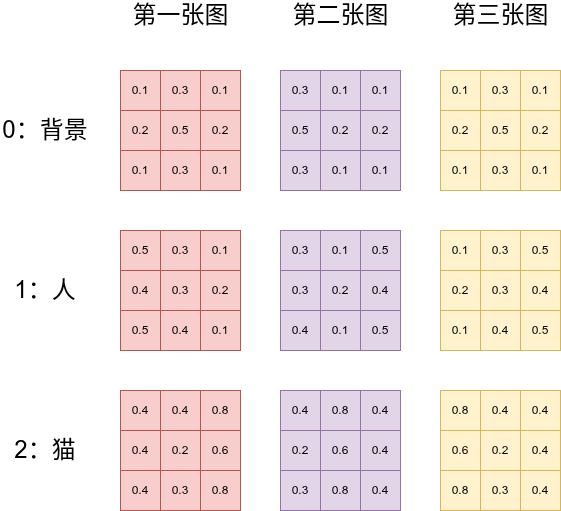

The diagram above was exported from draw.io. Its source (the exported page's mxGraphModel, read from the mxfile embedded in the PNG):
<mxGraphModel dx="1342" dy="968" grid="1" gridSize="10" guides="1" tooltips="1" connect="1" arrows="1" fold="1" page="1" pageScale="1" pageWidth="827" pageHeight="1169" math="0" shadow="0">
  <root>
    <mxCell id="0" />
    <mxCell id="1" parent="0" />
    <mxCell id="LOwr6O75d6TC6XaV2e6b-1" parent="1" style="whiteSpace=wrap;html=1;aspect=fixed;fillColor=#f8cecc;strokeColor=#b85450;" value="0.2" vertex="1">
      <mxGeometry height="40" width="40" x="160" y="200" as="geometry" />
    </mxCell>
    <mxCell id="LOwr6O75d6TC6XaV2e6b-2" parent="1" style="whiteSpace=wrap;html=1;aspect=fixed;fillColor=#f8cecc;strokeColor=#b85450;" value="0.5" vertex="1">
      <mxGeometry height="40" width="40" x="200" y="200" as="geometry" />
    </mxCell>
    <mxCell id="LOwr6O75d6TC6XaV2e6b-3" parent="1" style="whiteSpace=wrap;html=1;aspect=fixed;fillColor=#f8cecc;strokeColor=#b85450;" value="0.2" vertex="1">
      <mxGeometry height="40" width="40" x="240" y="200" as="geometry" />
    </mxCell>
    <mxCell id="LOwr6O75d6TC6XaV2e6b-5" parent="1" style="whiteSpace=wrap;html=1;aspect=fixed;fillColor=#f8cecc;strokeColor=#b85450;" value="0.1" vertex="1">
      <mxGeometry height="40" width="40" x="160" y="160" as="geometry" />
    </mxCell>
    <mxCell id="LOwr6O75d6TC6XaV2e6b-6" parent="1" style="whiteSpace=wrap;html=1;aspect=fixed;fillColor=#f8cecc;strokeColor=#b85450;" value="0.3" vertex="1">
      <mxGeometry height="40" width="40" x="200" y="160" as="geometry" />
    </mxCell>
    <mxCell id="LOwr6O75d6TC6XaV2e6b-7" parent="1" style="whiteSpace=wrap;html=1;aspect=fixed;fillColor=#f8cecc;strokeColor=#b85450;" value="0.1" vertex="1">
      <mxGeometry height="40" width="40" x="240" y="160" as="geometry" />
    </mxCell>
    <mxCell id="LOwr6O75d6TC6XaV2e6b-13" parent="1" style="whiteSpace=wrap;html=1;aspect=fixed;fillColor=#f8cecc;strokeColor=#b85450;" value="0.1" vertex="1">
      <mxGeometry height="40" width="40" x="160" y="240" as="geometry" />
    </mxCell>
    <mxCell id="LOwr6O75d6TC6XaV2e6b-14" parent="1" style="whiteSpace=wrap;html=1;aspect=fixed;fillColor=#f8cecc;strokeColor=#b85450;" value="0.3" vertex="1">
      <mxGeometry height="40" width="40" x="200" y="240" as="geometry" />
    </mxCell>
    <mxCell id="LOwr6O75d6TC6XaV2e6b-15" parent="1" style="whiteSpace=wrap;html=1;aspect=fixed;fillColor=#f8cecc;strokeColor=#b85450;" value="0.1" vertex="1">
      <mxGeometry height="40" width="40" x="240" y="240" as="geometry" />
    </mxCell>
    <mxCell id="LOwr6O75d6TC6XaV2e6b-51" parent="1" style="whiteSpace=wrap;html=1;aspect=fixed;fillColor=#f8cecc;strokeColor=#b85450;" value="0.4" vertex="1">
      <mxGeometry height="40" width="40" x="160" y="360" as="geometry" />
    </mxCell>
    <mxCell id="LOwr6O75d6TC6XaV2e6b-52" parent="1" style="whiteSpace=wrap;html=1;aspect=fixed;fillColor=#f8cecc;strokeColor=#b85450;" value="0.3" vertex="1">
      <mxGeometry height="40" width="40" x="200" y="360" as="geometry" />
    </mxCell>
    <mxCell id="LOwr6O75d6TC6XaV2e6b-53" parent="1" style="whiteSpace=wrap;html=1;aspect=fixed;fillColor=#f8cecc;strokeColor=#b85450;" value="0.2" vertex="1">
      <mxGeometry height="40" width="40" x="240" y="360" as="geometry" />
    </mxCell>
    <mxCell id="LOwr6O75d6TC6XaV2e6b-54" parent="1" style="whiteSpace=wrap;html=1;aspect=fixed;fillColor=#f8cecc;strokeColor=#b85450;" value="0.5" vertex="1">
      <mxGeometry height="40" width="40" x="160" y="320" as="geometry" />
    </mxCell>
    <mxCell id="LOwr6O75d6TC6XaV2e6b-55" parent="1" style="whiteSpace=wrap;html=1;aspect=fixed;fillColor=#f8cecc;strokeColor=#b85450;" value="0.3" vertex="1">
      <mxGeometry height="40" width="40" x="200" y="320" as="geometry" />
    </mxCell>
    <mxCell id="LOwr6O75d6TC6XaV2e6b-56" parent="1" style="whiteSpace=wrap;html=1;aspect=fixed;fillColor=#f8cecc;strokeColor=#b85450;" value="0.1" vertex="1">
      <mxGeometry height="40" width="40" x="240" y="320" as="geometry" />
    </mxCell>
    <mxCell id="LOwr6O75d6TC6XaV2e6b-57" parent="1" style="whiteSpace=wrap;html=1;aspect=fixed;fillColor=#f8cecc;strokeColor=#b85450;" value="0.5" vertex="1">
      <mxGeometry height="40" width="40" x="160" y="400" as="geometry" />
    </mxCell>
    <mxCell id="LOwr6O75d6TC6XaV2e6b-58" parent="1" style="whiteSpace=wrap;html=1;aspect=fixed;fillColor=#f8cecc;strokeColor=#b85450;" value="0.4" vertex="1">
      <mxGeometry height="40" width="40" x="200" y="400" as="geometry" />
    </mxCell>
    <mxCell id="LOwr6O75d6TC6XaV2e6b-59" parent="1" style="whiteSpace=wrap;html=1;aspect=fixed;fillColor=#f8cecc;strokeColor=#b85450;" value="0.1" vertex="1">
      <mxGeometry height="40" width="40" x="240" y="400" as="geometry" />
    </mxCell>
    <mxCell id="LOwr6O75d6TC6XaV2e6b-78" parent="1" style="whiteSpace=wrap;html=1;aspect=fixed;fillColor=#f8cecc;strokeColor=#b85450;" value="0.4" vertex="1">
      <mxGeometry height="40" width="40" x="160" y="520" as="geometry" />
    </mxCell>
    <mxCell id="LOwr6O75d6TC6XaV2e6b-79" parent="1" style="whiteSpace=wrap;html=1;aspect=fixed;fillColor=#f8cecc;strokeColor=#b85450;" value="0.2" vertex="1">
      <mxGeometry height="40" width="40" x="200" y="520" as="geometry" />
    </mxCell>
    <mxCell id="LOwr6O75d6TC6XaV2e6b-80" parent="1" style="whiteSpace=wrap;html=1;aspect=fixed;fillColor=#f8cecc;strokeColor=#b85450;" value="0.6" vertex="1">
      <mxGeometry height="40" width="40" x="240" y="520" as="geometry" />
    </mxCell>
    <mxCell id="LOwr6O75d6TC6XaV2e6b-81" parent="1" style="whiteSpace=wrap;html=1;aspect=fixed;fillColor=#f8cecc;strokeColor=#b85450;" value="0.4" vertex="1">
      <mxGeometry height="40" width="40" x="160" y="480" as="geometry" />
    </mxCell>
    <mxCell id="LOwr6O75d6TC6XaV2e6b-82" parent="1" style="whiteSpace=wrap;html=1;aspect=fixed;fillColor=#f8cecc;strokeColor=#b85450;" value="0.4" vertex="1">
      <mxGeometry height="40" width="40" x="200" y="480" as="geometry" />
    </mxCell>
    <mxCell id="LOwr6O75d6TC6XaV2e6b-83" parent="1" style="whiteSpace=wrap;html=1;aspect=fixed;fillColor=#f8cecc;strokeColor=#b85450;" value="0.8" vertex="1">
      <mxGeometry height="40" width="40" x="240" y="480" as="geometry" />
    </mxCell>
    <mxCell id="LOwr6O75d6TC6XaV2e6b-84" parent="1" style="whiteSpace=wrap;html=1;aspect=fixed;fillColor=#f8cecc;strokeColor=#b85450;" value="0.4" vertex="1">
      <mxGeometry height="40" width="40" x="160" y="560" as="geometry" />
    </mxCell>
    <mxCell id="LOwr6O75d6TC6XaV2e6b-85" parent="1" style="whiteSpace=wrap;html=1;aspect=fixed;fillColor=#f8cecc;strokeColor=#b85450;" value="0.3" vertex="1">
      <mxGeometry height="40" width="40" x="200" y="560" as="geometry" />
    </mxCell>
    <mxCell id="LOwr6O75d6TC6XaV2e6b-86" parent="1" style="whiteSpace=wrap;html=1;aspect=fixed;fillColor=#f8cecc;strokeColor=#b85450;" value="0.8" vertex="1">
      <mxGeometry height="40" width="40" x="240" y="560" as="geometry" />
    </mxCell>
    <mxCell id="LOwr6O75d6TC6XaV2e6b-132" parent="1" style="text;html=1;whiteSpace=wrap;strokeColor=none;fillColor=none;align=center;verticalAlign=middle;rounded=0;" value="&lt;font style=&quot;font-size: 24px;&quot;&gt;0：背景&lt;/font&gt;" vertex="1">
      <mxGeometry height="30" width="90" x="40" y="205" as="geometry" />
    </mxCell>
    <mxCell id="LOwr6O75d6TC6XaV2e6b-133" parent="1" style="text;html=1;whiteSpace=wrap;strokeColor=none;fillColor=none;align=center;verticalAlign=middle;rounded=0;" value="&lt;font style=&quot;font-size: 24px;&quot;&gt;1：人&lt;/font&gt;" vertex="1">
      <mxGeometry height="30" width="90" x="40" y="365" as="geometry" />
    </mxCell>
    <mxCell id="LOwr6O75d6TC6XaV2e6b-134" parent="1" style="text;html=1;whiteSpace=wrap;strokeColor=none;fillColor=none;align=center;verticalAlign=middle;rounded=0;" value="&lt;font style=&quot;font-size: 24px;&quot;&gt;2：猫&lt;/font&gt;" vertex="1">
      <mxGeometry height="30" width="90" x="40" y="525" as="geometry" />
    </mxCell>
    <mxCell id="LOwr6O75d6TC6XaV2e6b-136" parent="1" style="whiteSpace=wrap;html=1;aspect=fixed;fillColor=#e1d5e7;strokeColor=#9673a6;" value="0.5" vertex="1">
      <mxGeometry height="40" width="40" x="320" y="200" as="geometry" />
    </mxCell>
    <mxCell id="LOwr6O75d6TC6XaV2e6b-137" parent="1" style="whiteSpace=wrap;html=1;aspect=fixed;fillColor=#e1d5e7;strokeColor=#9673a6;" value="0.3" vertex="1">
      <mxGeometry height="40" width="40" x="320" y="160" as="geometry" />
    </mxCell>
    <mxCell id="LOwr6O75d6TC6XaV2e6b-138" parent="1" style="whiteSpace=wrap;html=1;aspect=fixed;fillColor=#e1d5e7;strokeColor=#9673a6;" value="0.3" vertex="1">
      <mxGeometry height="40" width="40" x="320" y="240" as="geometry" />
    </mxCell>
    <mxCell id="LOwr6O75d6TC6XaV2e6b-139" parent="1" style="whiteSpace=wrap;html=1;aspect=fixed;fillColor=#e1d5e7;strokeColor=#9673a6;" value="0.3" vertex="1">
      <mxGeometry height="40" width="40" x="320" y="360" as="geometry" />
    </mxCell>
    <mxCell id="LOwr6O75d6TC6XaV2e6b-140" parent="1" style="whiteSpace=wrap;html=1;aspect=fixed;fillColor=#e1d5e7;strokeColor=#9673a6;" value="0.3" vertex="1">
      <mxGeometry height="40" width="40" x="320" y="320" as="geometry" />
    </mxCell>
    <mxCell id="LOwr6O75d6TC6XaV2e6b-141" parent="1" style="whiteSpace=wrap;html=1;aspect=fixed;fillColor=#e1d5e7;strokeColor=#9673a6;" value="0.4" vertex="1">
      <mxGeometry height="40" width="40" x="320" y="400" as="geometry" />
    </mxCell>
    <mxCell id="LOwr6O75d6TC6XaV2e6b-142" parent="1" style="whiteSpace=wrap;html=1;aspect=fixed;fillColor=#e1d5e7;strokeColor=#9673a6;" value="0.2" vertex="1">
      <mxGeometry height="40" width="40" x="320" y="520" as="geometry" />
    </mxCell>
    <mxCell id="LOwr6O75d6TC6XaV2e6b-143" parent="1" style="whiteSpace=wrap;html=1;aspect=fixed;fillColor=#e1d5e7;strokeColor=#9673a6;" value="0.4" vertex="1">
      <mxGeometry height="40" width="40" x="320" y="480" as="geometry" />
    </mxCell>
    <mxCell id="LOwr6O75d6TC6XaV2e6b-144" parent="1" style="whiteSpace=wrap;html=1;aspect=fixed;fillColor=#e1d5e7;strokeColor=#9673a6;" value="0.3" vertex="1">
      <mxGeometry height="40" width="40" x="320" y="560" as="geometry" />
    </mxCell>
    <mxCell id="LOwr6O75d6TC6XaV2e6b-145" parent="1" style="whiteSpace=wrap;html=1;aspect=fixed;fillColor=#e1d5e7;strokeColor=#9673a6;" value="0.2" vertex="1">
      <mxGeometry height="40" width="40" x="360" y="200" as="geometry" />
    </mxCell>
    <mxCell id="LOwr6O75d6TC6XaV2e6b-146" parent="1" style="whiteSpace=wrap;html=1;aspect=fixed;fillColor=#e1d5e7;strokeColor=#9673a6;" value="0.1" vertex="1">
      <mxGeometry height="40" width="40" x="360" y="160" as="geometry" />
    </mxCell>
    <mxCell id="LOwr6O75d6TC6XaV2e6b-147" parent="1" style="whiteSpace=wrap;html=1;aspect=fixed;fillColor=#e1d5e7;strokeColor=#9673a6;" value="0.1" vertex="1">
      <mxGeometry height="40" width="40" x="360" y="240" as="geometry" />
    </mxCell>
    <mxCell id="LOwr6O75d6TC6XaV2e6b-148" parent="1" style="whiteSpace=wrap;html=1;aspect=fixed;fillColor=#e1d5e7;strokeColor=#9673a6;" value="0.2" vertex="1">
      <mxGeometry height="40" width="40" x="360" y="360" as="geometry" />
    </mxCell>
    <mxCell id="LOwr6O75d6TC6XaV2e6b-149" parent="1" style="whiteSpace=wrap;html=1;aspect=fixed;fillColor=#e1d5e7;strokeColor=#9673a6;" value="0.1" vertex="1">
      <mxGeometry height="40" width="40" x="360" y="320" as="geometry" />
    </mxCell>
    <mxCell id="LOwr6O75d6TC6XaV2e6b-150" parent="1" style="whiteSpace=wrap;html=1;aspect=fixed;fillColor=#e1d5e7;strokeColor=#9673a6;" value="0.1" vertex="1">
      <mxGeometry height="40" width="40" x="360" y="400" as="geometry" />
    </mxCell>
    <mxCell id="LOwr6O75d6TC6XaV2e6b-151" parent="1" style="whiteSpace=wrap;html=1;aspect=fixed;fillColor=#e1d5e7;strokeColor=#9673a6;" value="0.6" vertex="1">
      <mxGeometry height="40" width="40" x="360" y="520" as="geometry" />
    </mxCell>
    <mxCell id="LOwr6O75d6TC6XaV2e6b-152" parent="1" style="whiteSpace=wrap;html=1;aspect=fixed;fillColor=#e1d5e7;strokeColor=#9673a6;" value="0.8" vertex="1">
      <mxGeometry height="40" width="40" x="360" y="480" as="geometry" />
    </mxCell>
    <mxCell id="LOwr6O75d6TC6XaV2e6b-153" parent="1" style="whiteSpace=wrap;html=1;aspect=fixed;fillColor=#e1d5e7;strokeColor=#9673a6;" value="0.8" vertex="1">
      <mxGeometry height="40" width="40" x="360" y="560" as="geometry" />
    </mxCell>
    <mxCell id="LOwr6O75d6TC6XaV2e6b-154" parent="1" style="whiteSpace=wrap;html=1;aspect=fixed;fillColor=#e1d5e7;strokeColor=#9673a6;" value="0.2" vertex="1">
      <mxGeometry height="40" width="40" x="400" y="200" as="geometry" />
    </mxCell>
    <mxCell id="LOwr6O75d6TC6XaV2e6b-155" parent="1" style="whiteSpace=wrap;html=1;aspect=fixed;fillColor=#e1d5e7;strokeColor=#9673a6;" value="0.1" vertex="1">
      <mxGeometry height="40" width="40" x="400" y="160" as="geometry" />
    </mxCell>
    <mxCell id="LOwr6O75d6TC6XaV2e6b-156" parent="1" style="whiteSpace=wrap;html=1;aspect=fixed;fillColor=#e1d5e7;strokeColor=#9673a6;" value="0.1" vertex="1">
      <mxGeometry height="40" width="40" x="400" y="240" as="geometry" />
    </mxCell>
    <mxCell id="LOwr6O75d6TC6XaV2e6b-157" parent="1" style="whiteSpace=wrap;html=1;aspect=fixed;fillColor=#e1d5e7;strokeColor=#9673a6;" value="0.4" vertex="1">
      <mxGeometry height="40" width="40" x="400" y="360" as="geometry" />
    </mxCell>
    <mxCell id="LOwr6O75d6TC6XaV2e6b-158" parent="1" style="whiteSpace=wrap;html=1;aspect=fixed;fillColor=#e1d5e7;strokeColor=#9673a6;" value="0.5" vertex="1">
      <mxGeometry height="40" width="40" x="400" y="320" as="geometry" />
    </mxCell>
    <mxCell id="LOwr6O75d6TC6XaV2e6b-159" parent="1" style="whiteSpace=wrap;html=1;aspect=fixed;fillColor=#e1d5e7;strokeColor=#9673a6;" value="0.5" vertex="1">
      <mxGeometry height="40" width="40" x="400" y="400" as="geometry" />
    </mxCell>
    <mxCell id="LOwr6O75d6TC6XaV2e6b-160" parent="1" style="whiteSpace=wrap;html=1;aspect=fixed;fillColor=#e1d5e7;strokeColor=#9673a6;" value="0.4" vertex="1">
      <mxGeometry height="40" width="40" x="400" y="520" as="geometry" />
    </mxCell>
    <mxCell id="LOwr6O75d6TC6XaV2e6b-161" parent="1" style="whiteSpace=wrap;html=1;aspect=fixed;fillColor=#e1d5e7;strokeColor=#9673a6;" value="0.4" vertex="1">
      <mxGeometry height="40" width="40" x="400" y="480" as="geometry" />
    </mxCell>
    <mxCell id="LOwr6O75d6TC6XaV2e6b-162" parent="1" style="whiteSpace=wrap;html=1;aspect=fixed;fillColor=#e1d5e7;strokeColor=#9673a6;" value="0.4" vertex="1">
      <mxGeometry height="40" width="40" x="400" y="560" as="geometry" />
    </mxCell>
    <mxCell id="LOwr6O75d6TC6XaV2e6b-163" parent="1" style="whiteSpace=wrap;html=1;aspect=fixed;fillColor=#fff2cc;strokeColor=#d6b656;" value="0.5" vertex="1">
      <mxGeometry height="40" width="40" x="520" y="200" as="geometry" />
    </mxCell>
    <mxCell id="LOwr6O75d6TC6XaV2e6b-164" parent="1" style="whiteSpace=wrap;html=1;aspect=fixed;fillColor=#fff2cc;strokeColor=#d6b656;" value="0.3" vertex="1">
      <mxGeometry height="40" width="40" x="520" y="160" as="geometry" />
    </mxCell>
    <mxCell id="LOwr6O75d6TC6XaV2e6b-165" parent="1" style="whiteSpace=wrap;html=1;aspect=fixed;fillColor=#fff2cc;strokeColor=#d6b656;" value="0.3" vertex="1">
      <mxGeometry height="40" width="40" x="520" y="240" as="geometry" />
    </mxCell>
    <mxCell id="LOwr6O75d6TC6XaV2e6b-166" parent="1" style="whiteSpace=wrap;html=1;aspect=fixed;fillColor=#fff2cc;strokeColor=#d6b656;" value="0.3" vertex="1">
      <mxGeometry height="40" width="40" x="520" y="360" as="geometry" />
    </mxCell>
    <mxCell id="LOwr6O75d6TC6XaV2e6b-167" parent="1" style="whiteSpace=wrap;html=1;aspect=fixed;fillColor=#fff2cc;strokeColor=#d6b656;" value="0.3" vertex="1">
      <mxGeometry height="40" width="40" x="520" y="320" as="geometry" />
    </mxCell>
    <mxCell id="LOwr6O75d6TC6XaV2e6b-168" parent="1" style="whiteSpace=wrap;html=1;aspect=fixed;fillColor=#fff2cc;strokeColor=#d6b656;" value="0.4" vertex="1">
      <mxGeometry height="40" width="40" x="520" y="400" as="geometry" />
    </mxCell>
    <mxCell id="LOwr6O75d6TC6XaV2e6b-169" parent="1" style="whiteSpace=wrap;html=1;aspect=fixed;fillColor=#fff2cc;strokeColor=#d6b656;" value="0.2" vertex="1">
      <mxGeometry height="40" width="40" x="520" y="520" as="geometry" />
    </mxCell>
    <mxCell id="LOwr6O75d6TC6XaV2e6b-170" parent="1" style="whiteSpace=wrap;html=1;aspect=fixed;fillColor=#fff2cc;strokeColor=#d6b656;" value="0.4" vertex="1">
      <mxGeometry height="40" width="40" x="520" y="480" as="geometry" />
    </mxCell>
    <mxCell id="LOwr6O75d6TC6XaV2e6b-171" parent="1" style="whiteSpace=wrap;html=1;aspect=fixed;fillColor=#fff2cc;strokeColor=#d6b656;" value="0.3" vertex="1">
      <mxGeometry height="40" width="40" x="520" y="560" as="geometry" />
    </mxCell>
    <mxCell id="LOwr6O75d6TC6XaV2e6b-172" parent="1" style="whiteSpace=wrap;html=1;aspect=fixed;fillColor=#fff2cc;strokeColor=#d6b656;" value="0.2" vertex="1">
      <mxGeometry height="40" width="40" x="480" y="200" as="geometry" />
    </mxCell>
    <mxCell id="LOwr6O75d6TC6XaV2e6b-173" parent="1" style="whiteSpace=wrap;html=1;aspect=fixed;fillColor=#fff2cc;strokeColor=#d6b656;" value="0.1" vertex="1">
      <mxGeometry height="40" width="40" x="480" y="160" as="geometry" />
    </mxCell>
    <mxCell id="LOwr6O75d6TC6XaV2e6b-174" parent="1" style="whiteSpace=wrap;html=1;aspect=fixed;fillColor=#fff2cc;strokeColor=#d6b656;" value="0.1" vertex="1">
      <mxGeometry height="40" width="40" x="480" y="240" as="geometry" />
    </mxCell>
    <mxCell id="LOwr6O75d6TC6XaV2e6b-175" parent="1" style="whiteSpace=wrap;html=1;aspect=fixed;fillColor=#fff2cc;strokeColor=#d6b656;" value="0.2" vertex="1">
      <mxGeometry height="40" width="40" x="480" y="360" as="geometry" />
    </mxCell>
    <mxCell id="LOwr6O75d6TC6XaV2e6b-176" parent="1" style="whiteSpace=wrap;html=1;aspect=fixed;fillColor=#fff2cc;strokeColor=#d6b656;" value="0.1" vertex="1">
      <mxGeometry height="40" width="40" x="480" y="320" as="geometry" />
    </mxCell>
    <mxCell id="LOwr6O75d6TC6XaV2e6b-177" parent="1" style="whiteSpace=wrap;html=1;aspect=fixed;fillColor=#fff2cc;strokeColor=#d6b656;" value="0.1" vertex="1">
      <mxGeometry height="40" width="40" x="480" y="400" as="geometry" />
    </mxCell>
    <mxCell id="LOwr6O75d6TC6XaV2e6b-178" parent="1" style="whiteSpace=wrap;html=1;aspect=fixed;fillColor=#fff2cc;strokeColor=#d6b656;" value="0.6" vertex="1">
      <mxGeometry height="40" width="40" x="480" y="520" as="geometry" />
    </mxCell>
    <mxCell id="LOwr6O75d6TC6XaV2e6b-179" parent="1" style="whiteSpace=wrap;html=1;aspect=fixed;fillColor=#fff2cc;strokeColor=#d6b656;" value="0.8" vertex="1">
      <mxGeometry height="40" width="40" x="480" y="480" as="geometry" />
    </mxCell>
    <mxCell id="LOwr6O75d6TC6XaV2e6b-180" parent="1" style="whiteSpace=wrap;html=1;aspect=fixed;fillColor=#fff2cc;strokeColor=#d6b656;" value="0.8" vertex="1">
      <mxGeometry height="40" width="40" x="480" y="560" as="geometry" />
    </mxCell>
    <mxCell id="LOwr6O75d6TC6XaV2e6b-181" parent="1" style="whiteSpace=wrap;html=1;aspect=fixed;fillColor=#fff2cc;strokeColor=#d6b656;" value="0.2" vertex="1">
      <mxGeometry height="40" width="40" x="560" y="200" as="geometry" />
    </mxCell>
    <mxCell id="LOwr6O75d6TC6XaV2e6b-182" parent="1" style="whiteSpace=wrap;html=1;aspect=fixed;fillColor=#fff2cc;strokeColor=#d6b656;" value="0.1" vertex="1">
      <mxGeometry height="40" width="40" x="560" y="160" as="geometry" />
    </mxCell>
    <mxCell id="LOwr6O75d6TC6XaV2e6b-183" parent="1" style="whiteSpace=wrap;html=1;aspect=fixed;fillColor=#fff2cc;strokeColor=#d6b656;" value="0.1" vertex="1">
      <mxGeometry height="40" width="40" x="560" y="240" as="geometry" />
    </mxCell>
    <mxCell id="LOwr6O75d6TC6XaV2e6b-184" parent="1" style="whiteSpace=wrap;html=1;aspect=fixed;fillColor=#fff2cc;strokeColor=#d6b656;" value="0.4" vertex="1">
      <mxGeometry height="40" width="40" x="560" y="360" as="geometry" />
    </mxCell>
    <mxCell id="LOwr6O75d6TC6XaV2e6b-185" parent="1" style="whiteSpace=wrap;html=1;aspect=fixed;fillColor=#fff2cc;strokeColor=#d6b656;" value="0.5" vertex="1">
      <mxGeometry height="40" width="40" x="560" y="320" as="geometry" />
    </mxCell>
    <mxCell id="LOwr6O75d6TC6XaV2e6b-186" parent="1" style="whiteSpace=wrap;html=1;aspect=fixed;fillColor=#fff2cc;strokeColor=#d6b656;" value="0.5" vertex="1">
      <mxGeometry height="40" width="40" x="560" y="400" as="geometry" />
    </mxCell>
    <mxCell id="LOwr6O75d6TC6XaV2e6b-187" parent="1" style="whiteSpace=wrap;html=1;aspect=fixed;fillColor=#fff2cc;strokeColor=#d6b656;" value="0.4" vertex="1">
      <mxGeometry height="40" width="40" x="560" y="520" as="geometry" />
    </mxCell>
    <mxCell id="LOwr6O75d6TC6XaV2e6b-188" parent="1" style="whiteSpace=wrap;html=1;aspect=fixed;fillColor=#fff2cc;strokeColor=#d6b656;" value="0.4" vertex="1">
      <mxGeometry height="40" width="40" x="560" y="480" as="geometry" />
    </mxCell>
    <mxCell id="LOwr6O75d6TC6XaV2e6b-189" parent="1" style="whiteSpace=wrap;html=1;aspect=fixed;fillColor=#fff2cc;strokeColor=#d6b656;" value="0.4" vertex="1">
      <mxGeometry height="40" width="40" x="560" y="560" as="geometry" />
    </mxCell>
    <mxCell id="iiGb2e_BOEd4zleS4k-N-1" parent="1" style="text;html=1;whiteSpace=wrap;strokeColor=none;fillColor=none;align=center;verticalAlign=middle;rounded=0;" value="&lt;font style=&quot;font-size: 24px;&quot;&gt;第一张图&lt;/font&gt;" vertex="1">
      <mxGeometry height="30" width="105" x="167.5" y="90" as="geometry" />
    </mxCell>
    <mxCell id="iiGb2e_BOEd4zleS4k-N-2" parent="1" style="text;html=1;whiteSpace=wrap;strokeColor=none;fillColor=none;align=center;verticalAlign=middle;rounded=0;" value="&lt;font style=&quot;font-size: 24px;&quot;&gt;第二张图&lt;/font&gt;" vertex="1">
      <mxGeometry height="30" width="105" x="327.5" y="90" as="geometry" />
    </mxCell>
    <mxCell id="iiGb2e_BOEd4zleS4k-N-3" parent="1" style="text;html=1;whiteSpace=wrap;strokeColor=none;fillColor=none;align=center;verticalAlign=middle;rounded=0;" value="&lt;font style=&quot;font-size: 24px;&quot;&gt;第三张图&lt;/font&gt;" vertex="1">
      <mxGeometry height="30" width="105" x="487.5" y="90" as="geometry" />
    </mxCell>
  </root>
</mxGraphModel>